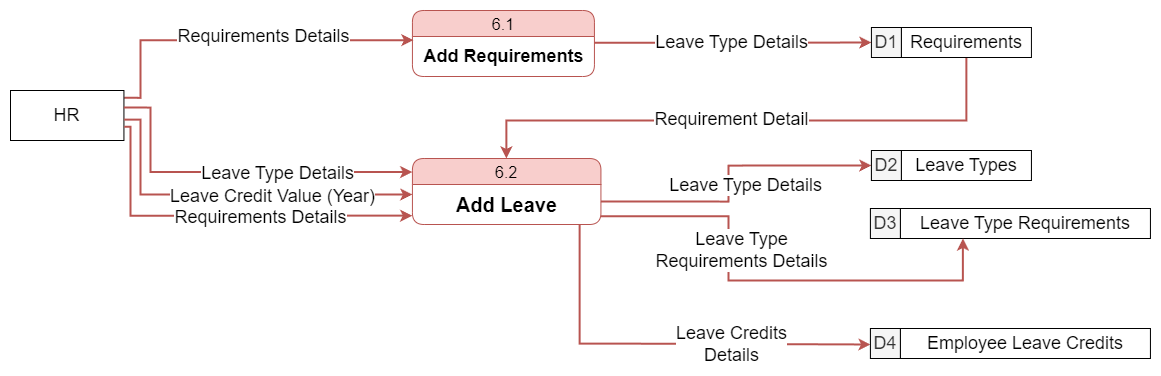

The diagram above was exported from draw.io. Its source (the exported page's mxGraphModel, read from the mxfile embedded in the PNG):
<mxGraphModel dx="4462" dy="4284" grid="1" gridSize="10" guides="1" tooltips="1" connect="1" arrows="1" fold="1" page="1" pageScale="1" pageWidth="850" pageHeight="1100" math="0" shadow="0">
  <root>
    <mxCell id="0" />
    <mxCell id="1" parent="0" />
    <mxCell id="2" value="" style="group;fillColor=#f5f5f5;fontColor=#333333;strokeColor=#666666;" connectable="0" vertex="1" parent="1">
      <mxGeometry x="129.93000000000006" y="-2362" width="280" height="30" as="geometry" />
    </mxCell>
    <mxCell id="3" value="&lt;font style=&quot;font-size: 18px;&quot;&gt;D3&lt;/font&gt;" style="whiteSpace=wrap;html=1;aspect=fixed;imageWidth=25;imageHeight=25;fillColor=#f5f5f5;strokeColor=#000000;fontColor=#333333;" vertex="1" parent="2">
      <mxGeometry width="30" height="30" as="geometry" />
    </mxCell>
    <mxCell id="4" value="&lt;font style=&quot;font-size: 18px;&quot;&gt;Leave Type Requirements&lt;/font&gt;" style="rounded=0;whiteSpace=wrap;html=1;fillColor=#FFFFFF;strokeColor=#000000;" vertex="1" parent="2">
      <mxGeometry x="30" width="250" height="30" as="geometry" />
    </mxCell>
    <mxCell id="5" style="edgeStyle=orthogonalEdgeStyle;rounded=0;orthogonalLoop=1;jettySize=auto;html=1;entryX=-0.002;entryY=0.453;entryDx=0;entryDy=0;exitX=1.003;exitY=0.145;exitDx=0;exitDy=0;entryPerimeter=0;fillColor=#f8cecc;strokeColor=#b85450;exitPerimeter=0;strokeWidth=2;" edge="1" source="13" parent="1">
      <mxGeometry relative="1" as="geometry">
        <mxPoint x="-608.7399999999999" y="-2527.6800000000003" as="sourcePoint" />
        <Array as="points">
          <mxPoint x="-600" y="-2473" />
          <mxPoint x="-600" y="-2530" />
        </Array>
        <mxPoint x="-327.0759999999998" y="-2530.3120000000004" as="targetPoint" />
      </mxGeometry>
    </mxCell>
    <mxCell id="6" value="&lt;span style=&quot;font-size: 18px;&quot;&gt;Requirements Details&lt;/span&gt;" style="edgeLabel;html=1;align=center;verticalAlign=middle;resizable=0;points=[];" connectable="0" vertex="1" parent="5">
      <mxGeometry x="0.1668" y="2" relative="1" as="geometry">
        <mxPoint x="-7" y="-2" as="offset" />
      </mxGeometry>
    </mxCell>
    <mxCell id="7" value="" style="endArrow=classic;html=1;rounded=0;entryX=0;entryY=0.5;entryDx=0;entryDy=0;edgeStyle=orthogonalEdgeStyle;fillColor=#f8cecc;strokeColor=#b85450;strokeWidth=2;exitX=1;exitY=0.157;exitDx=0;exitDy=0;exitPerimeter=0;" edge="1" source="15" target="9" parent="1">
      <mxGeometry width="50" height="50" relative="1" as="geometry">
        <mxPoint x="-146.06999999999994" y="-2531" as="sourcePoint" />
        <mxPoint x="102.93000000000006" y="-2507" as="targetPoint" />
        <Array as="points" />
      </mxGeometry>
    </mxCell>
    <mxCell id="8" value="&lt;font style=&quot;font-size: 18px;&quot;&gt;Leave Type Details&lt;/font&gt;" style="edgeLabel;html=1;align=center;verticalAlign=middle;resizable=0;points=[];" connectable="0" vertex="1" parent="7">
      <mxGeometry x="-0.1374" y="-1" relative="1" as="geometry">
        <mxPoint x="16" y="-2" as="offset" />
      </mxGeometry>
    </mxCell>
    <mxCell id="9" value="&lt;font style=&quot;font-size: 18px;&quot;&gt;D1&lt;/font&gt;" style="whiteSpace=wrap;html=1;aspect=fixed;imageWidth=25;imageHeight=25;fillColor=#f5f5f5;strokeColor=#000000;fontColor=#333333;" vertex="1" parent="1">
      <mxGeometry x="130.93000000000006" y="-2543" width="30" height="30" as="geometry" />
    </mxCell>
    <mxCell id="10" style="edgeStyle=orthogonalEdgeStyle;rounded=0;orthogonalLoop=1;jettySize=auto;html=1;fillColor=#f8cecc;strokeColor=#b85450;strokeWidth=2;" edge="1" source="12" target="21" parent="1">
      <mxGeometry relative="1" as="geometry">
        <Array as="points">
          <mxPoint x="225.93000000000006" y="-2450" />
          <mxPoint x="-234.06999999999994" y="-2450" />
        </Array>
      </mxGeometry>
    </mxCell>
    <mxCell id="11" value="&lt;font style=&quot;font-size: 18px;&quot;&gt;Requirement Detail&lt;/font&gt;" style="edgeLabel;html=1;align=center;verticalAlign=middle;resizable=0;points=[];" connectable="0" vertex="1" parent="10">
      <mxGeometry x="0.065" y="-2" relative="1" as="geometry">
        <mxPoint as="offset" />
      </mxGeometry>
    </mxCell>
    <mxCell id="12" value="&lt;span style=&quot;font-size: 18px;&quot;&gt;Requirements&lt;/span&gt;" style="rounded=0;whiteSpace=wrap;html=1;fillColor=#FFFFFF;strokeColor=#000000;" vertex="1" parent="1">
      <mxGeometry x="160.93000000000006" y="-2543" width="130" height="30" as="geometry" />
    </mxCell>
    <mxCell id="13" value="&lt;font style=&quot;font-size: 18px;&quot;&gt;HR&lt;/font&gt;" style="rounded=0;whiteSpace=wrap;html=1;" vertex="1" parent="1">
      <mxGeometry x="-730" y="-2480" width="113.43" height="50" as="geometry" />
    </mxCell>
    <mxCell id="14" value="6.1" style="swimlane;fontStyle=0;childLayout=stackLayout;horizontal=1;startSize=26;horizontalStack=0;resizeParent=1;resizeParentMax=0;resizeLast=0;collapsible=1;marginBottom=0;align=center;fontSize=16;rounded=1;movable=1;resizable=1;rotatable=1;deletable=1;editable=1;locked=0;connectable=1;container=0;fillColor=#f8cecc;strokeColor=#b85450;" vertex="1" parent="1">
      <mxGeometry x="-328.06999999999994" y="-2560" width="182" height="66" as="geometry" />
    </mxCell>
    <mxCell id="15" value="&lt;font style=&quot;&quot;&gt;&lt;b style=&quot;&quot;&gt;&lt;font style=&quot;font-size: 18px;&quot;&gt;Add Requirements&lt;/font&gt;&lt;br&gt;&lt;/b&gt;&lt;/font&gt;" style="text;html=1;align=center;verticalAlign=middle;resizable=1;points=[];autosize=1;strokeColor=none;fillColor=none;movable=1;rotatable=1;deletable=1;editable=1;locked=0;connectable=1;container=0;" vertex="1" parent="14">
      <mxGeometry y="26" width="182" height="40" as="geometry" />
    </mxCell>
    <mxCell id="16" value="" style="endArrow=classic;html=1;rounded=0;edgeStyle=orthogonalEdgeStyle;exitX=1;exitY=0.424;exitDx=0;exitDy=0;exitPerimeter=0;fillColor=#f8cecc;strokeColor=#b85450;entryX=0;entryY=0.5;entryDx=0;entryDy=0;strokeWidth=2;" edge="1" source="22" target="19" parent="1">
      <mxGeometry width="50" height="50" relative="1" as="geometry">
        <mxPoint x="-163.5" y="-2387.64" as="sourcePoint" />
        <mxPoint x="57.930000000000064" y="-2405" as="targetPoint" />
        <Array as="points">
          <mxPoint x="-12" y="-2369" />
          <mxPoint x="-12" y="-2405" />
        </Array>
      </mxGeometry>
    </mxCell>
    <mxCell id="17" value="&lt;font style=&quot;font-size: 18px;&quot;&gt;Leave Type Details&lt;/font&gt;" style="edgeLabel;html=1;align=center;verticalAlign=middle;resizable=0;points=[];" connectable="0" vertex="1" parent="16">
      <mxGeometry x="-0.1374" y="-1" relative="1" as="geometry">
        <mxPoint x="15" y="-12" as="offset" />
      </mxGeometry>
    </mxCell>
    <mxCell id="18" value="" style="group;fillColor=#f5f5f5;fontColor=#333333;strokeColor=#666666;" connectable="0" vertex="1" parent="1">
      <mxGeometry x="130.93000000000006" y="-2420" width="160" height="30" as="geometry" />
    </mxCell>
    <mxCell id="19" value="&lt;font style=&quot;font-size: 18px;&quot;&gt;D2&lt;/font&gt;" style="whiteSpace=wrap;html=1;aspect=fixed;imageWidth=25;imageHeight=25;fillColor=#f5f5f5;strokeColor=#000000;fontColor=#333333;" vertex="1" parent="18">
      <mxGeometry width="30" height="30" as="geometry" />
    </mxCell>
    <mxCell id="20" value="&lt;font style=&quot;font-size: 18px;&quot;&gt;Leave Types&lt;/font&gt;" style="rounded=0;whiteSpace=wrap;html=1;fillColor=#FFFFFF;strokeColor=#000000;" vertex="1" parent="18">
      <mxGeometry x="30" width="130" height="30" as="geometry" />
    </mxCell>
    <mxCell id="21" value="6.2" style="swimlane;fontStyle=0;childLayout=stackLayout;horizontal=1;startSize=26;horizontalStack=0;resizeParent=1;resizeParentMax=0;resizeLast=0;collapsible=1;marginBottom=0;align=center;fontSize=16;rounded=1;movable=1;resizable=1;rotatable=1;deletable=1;editable=1;locked=0;connectable=1;container=0;fillColor=#f8cecc;strokeColor=#b85450;" vertex="1" parent="1">
      <mxGeometry x="-328.06999999999994" y="-2412" width="188.5" height="66" as="geometry" />
    </mxCell>
    <mxCell id="22" value="&lt;font style=&quot;font-size: 20px;&quot;&gt;&lt;b&gt;Add Leave&lt;/b&gt;&lt;/font&gt;" style="text;html=1;align=center;verticalAlign=middle;resizable=1;points=[];autosize=1;movable=1;rotatable=1;deletable=1;editable=1;locked=0;connectable=1;container=0;" vertex="1" parent="21">
      <mxGeometry y="26" width="188.5" height="40" as="geometry" />
    </mxCell>
    <mxCell id="23" style="edgeStyle=orthogonalEdgeStyle;rounded=0;orthogonalLoop=1;jettySize=auto;html=1;fillColor=#f8cecc;strokeColor=#b85450;exitX=0.999;exitY=0.793;exitDx=0;exitDy=0;entryX=0.25;entryY=1;entryDx=0;entryDy=0;strokeWidth=2;exitPerimeter=0;" edge="1" source="22" target="4" parent="1">
      <mxGeometry relative="1" as="geometry">
        <mxPoint x="187.93000000000006" y="-2310" as="targetPoint" />
        <Array as="points">
          <mxPoint x="-12" y="-2354" />
          <mxPoint x="-12" y="-2290" />
          <mxPoint x="222" y="-2290" />
        </Array>
      </mxGeometry>
    </mxCell>
    <mxCell id="24" value="&lt;font style=&quot;font-size: 18px;&quot;&gt;Leave Type &lt;br&gt;Requirements Details&lt;/font&gt;" style="edgeLabel;html=1;align=center;verticalAlign=middle;resizable=0;points=[];" connectable="0" vertex="1" parent="23">
      <mxGeometry x="0.1131" y="-3" relative="1" as="geometry">
        <mxPoint x="-57" y="-34" as="offset" />
      </mxGeometry>
    </mxCell>
    <mxCell id="25" style="edgeStyle=orthogonalEdgeStyle;rounded=0;orthogonalLoop=1;jettySize=auto;html=1;fillColor=#f8cecc;strokeColor=#b85450;exitX=1;exitY=0.5;exitDx=0;exitDy=0;strokeWidth=2;entryX=-0.001;entryY=0.205;entryDx=0;entryDy=0;entryPerimeter=0;" edge="1" target="21" parent="1">
      <mxGeometry relative="1" as="geometry">
        <mxPoint x="-616.5699999999999" y="-2463" as="sourcePoint" />
        <mxPoint x="-330" y="-2398" as="targetPoint" />
        <Array as="points">
          <mxPoint x="-590" y="-2463" />
          <mxPoint x="-590" y="-2399" />
        </Array>
      </mxGeometry>
    </mxCell>
    <mxCell id="26" value="&lt;font style=&quot;font-size: 18px;&quot;&gt;Leave Type Details&lt;/font&gt;" style="edgeLabel;html=1;align=center;verticalAlign=middle;resizable=0;points=[];" vertex="1" connectable="0" parent="25">
      <mxGeometry x="0.0862" y="-1" relative="1" as="geometry">
        <mxPoint x="25" as="offset" />
      </mxGeometry>
    </mxCell>
    <mxCell id="27" value="" style="endArrow=classic;html=1;rounded=0;entryX=0;entryY=0.5;entryDx=0;entryDy=0;edgeStyle=orthogonalEdgeStyle;exitX=0.887;exitY=1;exitDx=0;exitDy=0;exitPerimeter=0;fillColor=#f8cecc;strokeColor=#b85450;strokeWidth=2;" edge="1" source="22" parent="1">
      <mxGeometry width="50" height="50" relative="1" as="geometry">
        <mxPoint x="-141.9399999999996" y="-2226.568" as="sourcePoint" />
        <mxPoint x="130.00000000000023" y="-2226" as="targetPoint" />
        <Array as="points">
          <mxPoint x="-161" y="-2227" />
          <mxPoint x="-133" y="-2227" />
          <mxPoint x="-133" y="-2226" />
        </Array>
      </mxGeometry>
    </mxCell>
    <mxCell id="28" value="&lt;font style=&quot;font-size: 18px;&quot;&gt;Leave Credits&lt;br&gt;Details&lt;/font&gt;" style="edgeLabel;html=1;align=center;verticalAlign=middle;resizable=0;points=[];" connectable="0" vertex="1" parent="27">
      <mxGeometry x="-0.1374" y="-1" relative="1" as="geometry">
        <mxPoint x="93" y="-1" as="offset" />
      </mxGeometry>
    </mxCell>
    <mxCell id="29" value="" style="group;fillColor=#f5f5f5;fontColor=#333333;strokeColor=#666666;" connectable="0" vertex="1" parent="1">
      <mxGeometry x="129.9300000000003" y="-2242" width="280" height="30" as="geometry" />
    </mxCell>
    <mxCell id="30" value="&lt;span style=&quot;font-size: 18px;&quot;&gt;D4&lt;/span&gt;" style="whiteSpace=wrap;html=1;aspect=fixed;imageWidth=25;imageHeight=25;fillColor=#f5f5f5;strokeColor=#000000;fontColor=#333333;" vertex="1" parent="29">
      <mxGeometry width="30" height="30" as="geometry" />
    </mxCell>
    <mxCell id="31" value="&lt;font style=&quot;font-size: 18px;&quot;&gt;Employee Leave Credits&lt;/font&gt;" style="rounded=0;whiteSpace=wrap;html=1;fillColor=#FFFFFF;strokeColor=#000000;" vertex="1" parent="29">
      <mxGeometry x="30" width="250" height="30" as="geometry" />
    </mxCell>
    <mxCell id="32" style="edgeStyle=orthogonalEdgeStyle;rounded=0;orthogonalLoop=1;jettySize=auto;html=1;exitX=1.002;exitY=0.582;exitDx=0;exitDy=0;fillColor=#f8cecc;strokeColor=#b85450;exitPerimeter=0;strokeWidth=2;entryX=0;entryY=0.271;entryDx=0;entryDy=0;entryPerimeter=0;" edge="1" source="13" target="22" parent="1">
      <mxGeometry relative="1" as="geometry">
        <Array as="points">
          <mxPoint x="-600" y="-2451" />
          <mxPoint x="-600" y="-2376" />
          <mxPoint x="-328" y="-2376" />
        </Array>
        <mxPoint x="-616.5300000000002" y="-2453.51" as="sourcePoint" />
        <mxPoint x="-330" y="-2380" as="targetPoint" />
      </mxGeometry>
    </mxCell>
    <mxCell id="33" value="&lt;font style=&quot;font-size: 18px;&quot;&gt;Leave Credit Value (Year)&lt;/font&gt;" style="edgeLabel;html=1;align=center;verticalAlign=middle;resizable=0;points=[];" connectable="0" vertex="1" parent="32">
      <mxGeometry x="-0.1702" y="-1" relative="1" as="geometry">
        <mxPoint x="72" as="offset" />
      </mxGeometry>
    </mxCell>
    <mxCell id="34" style="edgeStyle=orthogonalEdgeStyle;rounded=0;orthogonalLoop=1;jettySize=auto;html=1;entryX=-0.001;entryY=0.779;entryDx=0;entryDy=0;entryPerimeter=0;exitX=1.003;exitY=0.724;exitDx=0;exitDy=0;exitPerimeter=0;fillColor=#f8cecc;strokeColor=#b85450;strokeWidth=2;" edge="1" source="13" target="22" parent="1">
      <mxGeometry relative="1" as="geometry">
        <Array as="points">
          <mxPoint x="-610" y="-2444" />
          <mxPoint x="-610" y="-2355" />
        </Array>
      </mxGeometry>
    </mxCell>
    <mxCell id="35" value="&lt;font style=&quot;font-size: 18px;&quot;&gt;Requirements Details&lt;/font&gt;" style="edgeLabel;html=1;align=center;verticalAlign=middle;resizable=0;points=[];" vertex="1" connectable="0" parent="34">
      <mxGeometry x="0.19" y="-1" relative="1" as="geometry">
        <mxPoint as="offset" />
      </mxGeometry>
    </mxCell>
  </root>
</mxGraphModel>